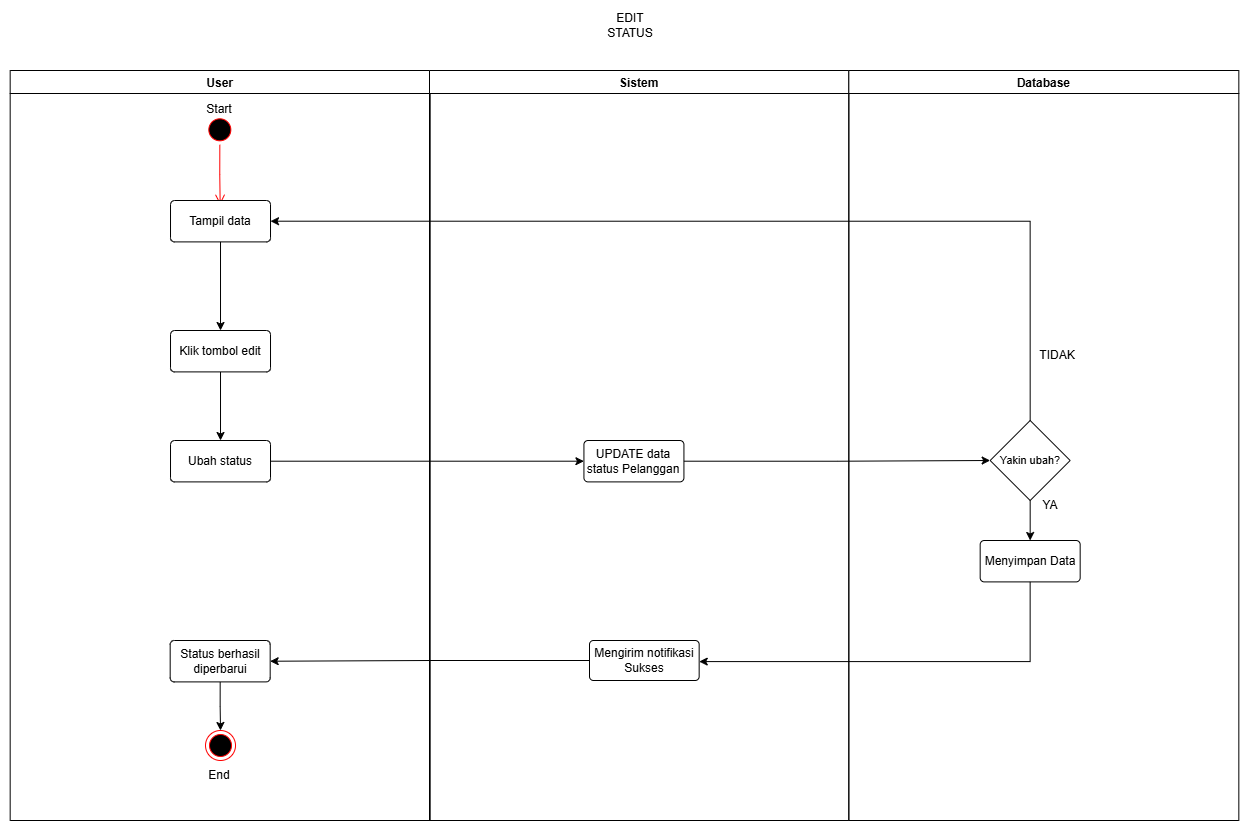

The diagram above was exported from draw.io. Its source (the exported page's mxGraphModel, read from the mxfile embedded in the PNG):
<mxGraphModel dx="3549" dy="958" grid="1" gridSize="10" guides="1" tooltips="1" connect="1" arrows="1" fold="1" page="1" pageScale="1" pageWidth="827" pageHeight="1169" math="0" shadow="0">
  <root>
    <mxCell id="0" />
    <mxCell id="1" parent="0" />
    <mxCell id="2" connectable="0" parent="1" style="group" value="" vertex="1">
      <mxGeometry height="750" width="838.6599999999999" x="1020.6700000000001" y="1050" as="geometry" />
    </mxCell>
    <mxCell id="3" connectable="0" parent="2" style="group" value="" vertex="1">
      <mxGeometry height="750" width="838.6599999999999" as="geometry" />
    </mxCell>
    <mxCell id="4" connectable="0" parent="3" style="group" value="" vertex="1">
      <mxGeometry height="750" width="838.6599999999999" as="geometry" />
    </mxCell>
    <mxCell id="5" parent="4" style="swimlane;startSize=23;" value="User" vertex="1">
      <mxGeometry height="750" width="420" as="geometry" />
    </mxCell>
    <mxCell id="6" parent="5" style="rounded=1;arcSize=10;whiteSpace=wrap;html=1;align=center;" value="Ubah status" vertex="1">
      <mxGeometry height="41.40350877192983" width="100" x="160.34" y="369.99999999999994" as="geometry" />
    </mxCell>
    <mxCell id="7" edge="1" parent="5" source="8" style="edgeStyle=orthogonalEdgeStyle;rounded=0;orthogonalLoop=1;jettySize=auto;html=1;exitX=0.5;exitY=1;exitDx=0;exitDy=0;entryX=0.5;entryY=0;entryDx=0;entryDy=0;" target="6">
      <mxGeometry relative="1" as="geometry" />
    </mxCell>
    <mxCell id="8" parent="5" style="rounded=1;arcSize=10;whiteSpace=wrap;html=1;align=center;" value="Klik tombol edit" vertex="1">
      <mxGeometry height="41.40350877192983" width="100" x="160.34" y="259.99999999999994" as="geometry" />
    </mxCell>
    <mxCell id="9" parent="5" style="ellipse;html=1;shape=startState;fillColor=#000000;strokeColor=#ff0000;" value="" vertex="1">
      <mxGeometry height="30" width="30" x="194.66" y="44.299999999999955" as="geometry" />
    </mxCell>
    <mxCell id="10" edge="1" parent="5" source="9" style="edgeStyle=orthogonalEdgeStyle;html=1;verticalAlign=bottom;endArrow=open;endSize=8;strokeColor=#ff0000;rounded=0;" value="">
      <mxGeometry relative="1" as="geometry">
        <mxPoint x="210" y="134.29999999999995" as="targetPoint" />
      </mxGeometry>
    </mxCell>
    <mxCell id="11" parent="5" style="text;html=1;whiteSpace=wrap;strokeColor=none;fillColor=none;align=center;verticalAlign=middle;rounded=0;" value="End" vertex="1">
      <mxGeometry height="30" width="60" x="179.66" y="690" as="geometry" />
    </mxCell>
    <mxCell id="12" parent="5" style="text;html=1;whiteSpace=wrap;strokeColor=none;fillColor=none;align=center;verticalAlign=middle;rounded=0;" value="Start" vertex="1">
      <mxGeometry height="30" width="60" x="179.66000000000008" y="24.299999999999955" as="geometry" />
    </mxCell>
    <mxCell id="13" parent="5" style="rounded=1;arcSize=10;whiteSpace=wrap;html=1;align=center;" value="Mengirim notifikasi Sukses" vertex="1">
      <mxGeometry height="40" width="109.66" x="579.33" y="570" as="geometry" />
    </mxCell>
    <mxCell id="14" edge="1" parent="5" source="13" style="edgeStyle=orthogonalEdgeStyle;rounded=0;orthogonalLoop=1;jettySize=auto;html=1;exitX=0;exitY=0.5;exitDx=0;exitDy=0;" target="16">
      <mxGeometry relative="1" as="geometry" />
    </mxCell>
    <mxCell id="15" edge="1" parent="5" source="16" style="edgeStyle=orthogonalEdgeStyle;rounded=0;orthogonalLoop=1;jettySize=auto;html=1;exitX=0.5;exitY=1;exitDx=0;exitDy=0;entryX=0.5;entryY=0;entryDx=0;entryDy=0;" target="17">
      <mxGeometry relative="1" as="geometry" />
    </mxCell>
    <mxCell id="16" parent="5" style="rounded=1;arcSize=10;whiteSpace=wrap;html=1;align=center;" value="Status berhasil diperbarui" vertex="1">
      <mxGeometry height="41.40350877192983" width="100" x="160.00000000000003" y="570" as="geometry" />
    </mxCell>
    <mxCell id="17" parent="5" style="ellipse;html=1;shape=endState;fillColor=#000000;strokeColor=#ff0000;" value="" vertex="1">
      <mxGeometry height="30" width="30" x="195.34" y="660" as="geometry" />
    </mxCell>
    <mxCell id="18" edge="1" parent="5" source="19" style="edgeStyle=orthogonalEdgeStyle;rounded=0;orthogonalLoop=1;jettySize=auto;html=1;exitX=0.5;exitY=1;exitDx=0;exitDy=0;entryX=0.5;entryY=0;entryDx=0;entryDy=0;" target="8">
      <mxGeometry relative="1" as="geometry" />
    </mxCell>
    <mxCell id="19" parent="5" style="rounded=1;arcSize=10;whiteSpace=wrap;html=1;align=center;" value="Tampil data" vertex="1">
      <mxGeometry height="41.40350877192983" width="100" x="160.33999999999997" y="129.99999999999994" as="geometry" />
    </mxCell>
    <mxCell id="20" parent="4" style="swimlane;" value="Sistem" vertex="1">
      <mxGeometry height="750" width="419.33" x="419.3299999999999" as="geometry" />
    </mxCell>
    <mxCell id="21" parent="20" style="rounded=1;arcSize=10;whiteSpace=wrap;html=1;align=center;" value="UPDATE data status Pelanggan" vertex="1">
      <mxGeometry height="41.40350877192983" width="100" x="154.43000000000006" y="369.99999999999994" as="geometry" />
    </mxCell>
    <mxCell id="22" edge="1" parent="4" source="6" style="edgeStyle=orthogonalEdgeStyle;rounded=0;orthogonalLoop=1;jettySize=auto;html=1;entryX=0;entryY=0.5;entryDx=0;entryDy=0;" target="21">
      <mxGeometry relative="1" as="geometry" />
    </mxCell>
    <mxCell id="23" parent="1" style="swimlane;container=0;" value="Database" vertex="1">
      <mxGeometry height="750" width="390" x="1859.33" y="1050" as="geometry" />
    </mxCell>
    <mxCell id="24" parent="23" style="rounded=1;arcSize=10;whiteSpace=wrap;html=1;align=center;" value="Menyimpan Data" vertex="1">
      <mxGeometry height="41.40350877192983" width="100" x="131.34000000000006" y="469.9999999999999" as="geometry" />
    </mxCell>
    <mxCell id="25" edge="1" parent="23" source="26" style="edgeStyle=orthogonalEdgeStyle;rounded=0;orthogonalLoop=1;jettySize=auto;html=1;exitX=0.5;exitY=1;exitDx=0;exitDy=0;entryX=0.5;entryY=0;entryDx=0;entryDy=0;" target="24">
      <mxGeometry relative="1" as="geometry" />
    </mxCell>
    <mxCell id="26" parent="23" style="rhombus;whiteSpace=wrap;html=1;fontFamily=Helvetica;fontSize=11;fontColor=default;labelBackgroundColor=default;" value="Yakin ubah?" vertex="1">
      <mxGeometry height="80" width="80" x="141.3400000000001" y="349.99999999999994" as="geometry" />
    </mxCell>
    <mxCell id="27" parent="23" style="text;html=1;whiteSpace=wrap;strokeColor=none;fillColor=none;align=center;verticalAlign=middle;rounded=0;" value="TIDAK" vertex="1">
      <mxGeometry height="30" width="60" x="178.67000000000007" y="270" as="geometry" />
    </mxCell>
    <mxCell id="28" parent="23" style="text;html=1;whiteSpace=wrap;strokeColor=none;fillColor=none;align=center;verticalAlign=middle;rounded=0;" value="YA" vertex="1">
      <mxGeometry height="30" width="60" x="171.34000000000015" y="420" as="geometry" />
    </mxCell>
    <mxCell id="29" edge="1" parent="1" source="24" style="edgeStyle=orthogonalEdgeStyle;rounded=0;orthogonalLoop=1;jettySize=auto;html=1;entryX=1;entryY=0.5;entryDx=0;entryDy=0;" target="13">
      <mxGeometry relative="1" as="geometry">
        <Array as="points">
          <mxPoint x="2040.67" y="1641" />
        </Array>
      </mxGeometry>
    </mxCell>
    <mxCell id="30" parent="1" style="text;html=1;whiteSpace=wrap;strokeColor=none;fillColor=none;align=center;verticalAlign=middle;rounded=0;" value="EDIT STATUS" vertex="1">
      <mxGeometry height="30" width="60" x="1610.67" y="990" as="geometry" />
    </mxCell>
    <mxCell id="31" edge="1" parent="1" source="21" style="edgeStyle=orthogonalEdgeStyle;rounded=0;orthogonalLoop=1;jettySize=auto;html=1;exitX=1;exitY=0.5;exitDx=0;exitDy=0;entryX=0;entryY=0.5;entryDx=0;entryDy=0;" target="26">
      <mxGeometry relative="1" as="geometry" />
    </mxCell>
    <mxCell id="32" edge="1" parent="1" source="26" style="edgeStyle=orthogonalEdgeStyle;rounded=0;orthogonalLoop=1;jettySize=auto;html=1;exitX=0.5;exitY=0;exitDx=0;exitDy=0;entryX=1;entryY=0.5;entryDx=0;entryDy=0;" target="19">
      <mxGeometry relative="1" as="geometry" />
    </mxCell>
  </root>
</mxGraphModel>